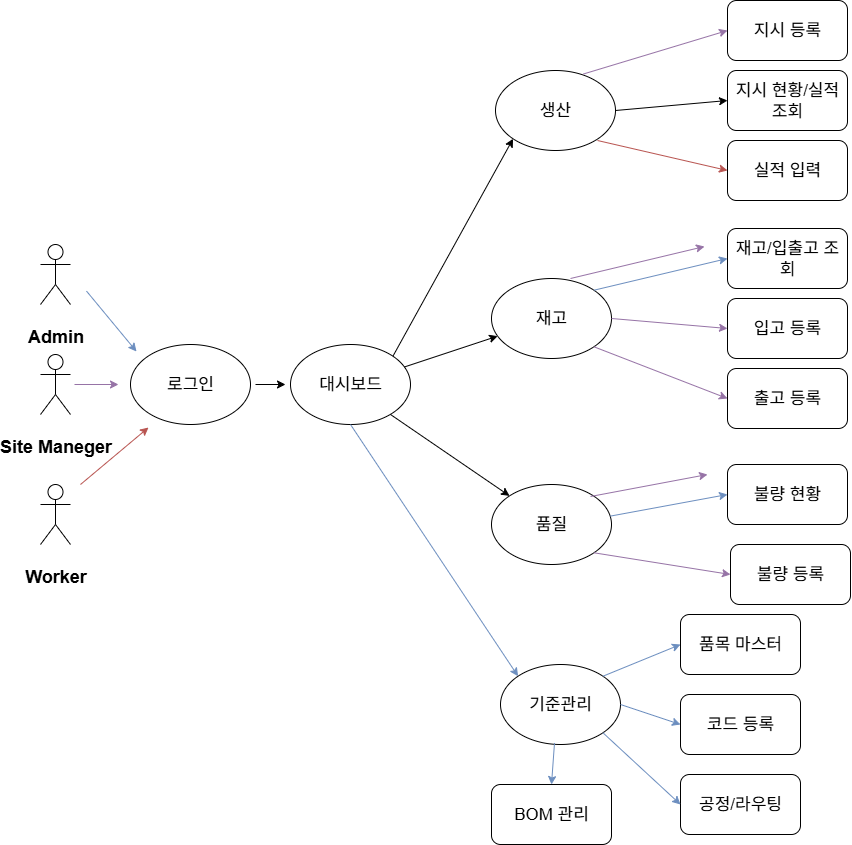

The diagram above was exported from draw.io. Its source (the exported page's mxGraphModel, read from the mxfile embedded in the PNG):
<mxGraphModel dx="1720" dy="1851" grid="1" gridSize="10" guides="1" tooltips="1" connect="1" arrows="1" fold="1" page="1" pageScale="1" pageWidth="1169" pageHeight="827" math="0" shadow="0">
  <root>
    <mxCell id="0" />
    <mxCell id="1" parent="0" />
    <mxCell id="Mdl6vM0N2pHwGud-_PBh-1" value="&lt;h2&gt;Admin&lt;/h2&gt;" style="shape=umlActor;verticalLabelPosition=bottom;verticalAlign=top;html=1;outlineConnect=0;" parent="1" vertex="1">
      <mxGeometry x="50" y="120" width="30" height="60" as="geometry" />
    </mxCell>
    <mxCell id="Mdl6vM0N2pHwGud-_PBh-2" value="&lt;h2&gt;Site Maneger&lt;/h2&gt;" style="shape=umlActor;verticalLabelPosition=bottom;verticalAlign=top;html=1;outlineConnect=0;" parent="1" vertex="1">
      <mxGeometry x="50" y="230" width="30" height="60" as="geometry" />
    </mxCell>
    <mxCell id="Mdl6vM0N2pHwGud-_PBh-3" value="&lt;h2&gt;Worker&lt;/h2&gt;" style="shape=umlActor;verticalLabelPosition=bottom;verticalAlign=top;html=1;outlineConnect=0;" parent="1" vertex="1">
      <mxGeometry x="50" y="360" width="30" height="60" as="geometry" />
    </mxCell>
    <mxCell id="Mdl6vM0N2pHwGud-_PBh-7" value="로그인" style="ellipse;whiteSpace=wrap;html=1;fontSize=17;" parent="1" vertex="1">
      <mxGeometry x="140" y="220" width="120" height="80" as="geometry" />
    </mxCell>
    <mxCell id="Mdl6vM0N2pHwGud-_PBh-9" value="" style="endArrow=classic;html=1;rounded=0;exitX=1;exitY=0.3333333333333333;exitDx=0;exitDy=0;exitPerimeter=0;fillColor=#e1d5e7;strokeColor=#9673a6;" parent="1" edge="1">
      <mxGeometry width="50" height="50" relative="1" as="geometry">
        <mxPoint x="84" y="260" as="sourcePoint" />
        <mxPoint x="128" y="260" as="targetPoint" />
      </mxGeometry>
    </mxCell>
    <mxCell id="Mdl6vM0N2pHwGud-_PBh-10" value="" style="endArrow=classic;html=1;rounded=0;exitX=1;exitY=0.3333333333333333;exitDx=0;exitDy=0;exitPerimeter=0;fillColor=#dae8fc;strokeColor=#6c8ebf;" parent="1" edge="1">
      <mxGeometry width="50" height="50" relative="1" as="geometry">
        <mxPoint x="96" y="166.57999999999998" as="sourcePoint" />
        <mxPoint x="146" y="227" as="targetPoint" />
      </mxGeometry>
    </mxCell>
    <mxCell id="Mdl6vM0N2pHwGud-_PBh-11" value="" style="endArrow=classic;html=1;rounded=0;fillColor=#f8cecc;strokeColor=#b85450;" parent="1" edge="1">
      <mxGeometry width="50" height="50" relative="1" as="geometry">
        <mxPoint x="90" y="360" as="sourcePoint" />
        <mxPoint x="158" y="303" as="targetPoint" />
      </mxGeometry>
    </mxCell>
    <mxCell id="Mdl6vM0N2pHwGud-_PBh-13" value="대시보드" style="ellipse;whiteSpace=wrap;html=1;fontSize=17;" parent="1" vertex="1">
      <mxGeometry x="300" y="220" width="120" height="80" as="geometry" />
    </mxCell>
    <mxCell id="Mdl6vM0N2pHwGud-_PBh-14" value="" style="endArrow=classic;html=1;rounded=0;entryX=0;entryY=0.5;entryDx=0;entryDy=0;fontSize=17;" parent="1" edge="1">
      <mxGeometry width="50" height="50" relative="1" as="geometry">
        <mxPoint x="265" y="260" as="sourcePoint" />
        <mxPoint x="295" y="260" as="targetPoint" />
      </mxGeometry>
    </mxCell>
    <mxCell id="Mdl6vM0N2pHwGud-_PBh-15" value="재고" style="ellipse;whiteSpace=wrap;html=1;fontSize=17;" parent="1" vertex="1">
      <mxGeometry x="501" y="154" width="120" height="80" as="geometry" />
    </mxCell>
    <mxCell id="Mdl6vM0N2pHwGud-_PBh-17" value="" style="endArrow=classic;html=1;rounded=0;fontSize=17;" parent="1" source="Mdl6vM0N2pHwGud-_PBh-13" target="Mdl6vM0N2pHwGud-_PBh-15" edge="1">
      <mxGeometry width="50" height="50" relative="1" as="geometry">
        <mxPoint x="426" y="261" as="sourcePoint" />
        <mxPoint x="456" y="261" as="targetPoint" />
      </mxGeometry>
    </mxCell>
    <mxCell id="Mdl6vM0N2pHwGud-_PBh-20" value="" style="endArrow=classic;html=1;rounded=0;exitX=1;exitY=0;exitDx=0;exitDy=0;entryX=0;entryY=1;entryDx=0;entryDy=0;fontSize=17;" parent="1" source="Mdl6vM0N2pHwGud-_PBh-13" target="Mdl6vM0N2pHwGud-_PBh-23" edge="1">
      <mxGeometry width="50" height="50" relative="1" as="geometry">
        <mxPoint x="563" y="219.9999999999999" as="sourcePoint" />
        <mxPoint x="564" y="140" as="targetPoint" />
      </mxGeometry>
    </mxCell>
    <mxCell id="Mdl6vM0N2pHwGud-_PBh-22" value="" style="endArrow=classic;html=1;rounded=0;fontSize=17;" parent="1" target="Mdl6vM0N2pHwGud-_PBh-24" edge="1">
      <mxGeometry width="50" height="50" relative="1" as="geometry">
        <mxPoint x="400" y="290" as="sourcePoint" />
        <mxPoint x="430" y="360" as="targetPoint" />
      </mxGeometry>
    </mxCell>
    <mxCell id="Mdl6vM0N2pHwGud-_PBh-23" value="생산" style="ellipse;whiteSpace=wrap;html=1;fontSize=17;" parent="1" vertex="1">
      <mxGeometry x="505" y="-54" width="120" height="80" as="geometry" />
    </mxCell>
    <mxCell id="Mdl6vM0N2pHwGud-_PBh-24" value="품질" style="ellipse;whiteSpace=wrap;html=1;fontSize=17;" parent="1" vertex="1">
      <mxGeometry x="501" y="360" width="120" height="80" as="geometry" />
    </mxCell>
    <mxCell id="Mdl6vM0N2pHwGud-_PBh-30" value="" style="endArrow=classic;html=1;rounded=0;entryX=0;entryY=0;entryDx=0;entryDy=0;exitX=0.5;exitY=1;exitDx=0;exitDy=0;fontSize=17;fillColor=#dae8fc;strokeColor=#6c8ebf;" parent="1" source="Mdl6vM0N2pHwGud-_PBh-13" target="Mdl6vM0N2pHwGud-_PBh-31" edge="1">
      <mxGeometry width="50" height="50" relative="1" as="geometry">
        <mxPoint x="340" y="300" as="sourcePoint" />
        <mxPoint x="320" y="330" as="targetPoint" />
        <Array as="points" />
      </mxGeometry>
    </mxCell>
    <mxCell id="Mdl6vM0N2pHwGud-_PBh-31" value="기준관리" style="ellipse;whiteSpace=wrap;html=1;fontSize=17;" parent="1" vertex="1">
      <mxGeometry x="510" y="540" width="120" height="80" as="geometry" />
    </mxCell>
    <mxCell id="Mdl6vM0N2pHwGud-_PBh-35" value="지시 등록" style="rounded=1;whiteSpace=wrap;html=1;fontSize=17;" parent="1" vertex="1">
      <mxGeometry x="737" y="-124" width="120" height="60" as="geometry" />
    </mxCell>
    <mxCell id="Mdl6vM0N2pHwGud-_PBh-36" value="" style="endArrow=classic;html=1;rounded=0;exitX=0.732;exitY=0.044;exitDx=0;exitDy=0;exitPerimeter=0;entryX=0;entryY=0.5;entryDx=0;entryDy=0;fillColor=#e1d5e7;strokeColor=#9673a6;fontSize=17;" parent="1" source="Mdl6vM0N2pHwGud-_PBh-23" target="Mdl6vM0N2pHwGud-_PBh-35" edge="1">
      <mxGeometry width="50" height="50" relative="1" as="geometry">
        <mxPoint x="687" y="-52" as="sourcePoint" />
        <mxPoint x="727" y="-74" as="targetPoint" />
      </mxGeometry>
    </mxCell>
    <mxCell id="Mdl6vM0N2pHwGud-_PBh-41" value="지시 현황/실적 조회" style="rounded=1;whiteSpace=wrap;html=1;fontSize=17;" parent="1" vertex="1">
      <mxGeometry x="737" y="-54" width="120" height="60" as="geometry" />
    </mxCell>
    <mxCell id="Mdl6vM0N2pHwGud-_PBh-42" value="실적 입력" style="rounded=1;whiteSpace=wrap;html=1;fontSize=17;" parent="1" vertex="1">
      <mxGeometry x="737" y="16" width="120" height="60" as="geometry" />
    </mxCell>
    <mxCell id="Mdl6vM0N2pHwGud-_PBh-44" value="" style="endArrow=classic;html=1;rounded=0;exitX=0.732;exitY=0.044;exitDx=0;exitDy=0;exitPerimeter=0;entryX=0;entryY=0.5;entryDx=0;entryDy=0;fillColor=#f8cecc;strokeColor=#b85450;fontSize=17;" parent="1" target="Mdl6vM0N2pHwGud-_PBh-42" edge="1">
      <mxGeometry width="50" height="50" relative="1" as="geometry">
        <mxPoint x="607" y="16" as="sourcePoint" />
        <mxPoint x="741" y="-8" as="targetPoint" />
      </mxGeometry>
    </mxCell>
    <mxCell id="Mdl6vM0N2pHwGud-_PBh-52" value="재고/입출고 조회" style="rounded=1;whiteSpace=wrap;html=1;fontSize=17;" parent="1" vertex="1">
      <mxGeometry x="737" y="104" width="120" height="60" as="geometry" />
    </mxCell>
    <mxCell id="Mdl6vM0N2pHwGud-_PBh-53" value="" style="endArrow=classic;html=1;rounded=0;entryX=0;entryY=0.5;entryDx=0;entryDy=0;exitX=1;exitY=0;exitDx=0;exitDy=0;fillColor=#dae8fc;strokeColor=#6c8ebf;fontSize=17;" parent="1" source="Mdl6vM0N2pHwGud-_PBh-15" target="Mdl6vM0N2pHwGud-_PBh-52" edge="1">
      <mxGeometry width="50" height="50" relative="1" as="geometry">
        <mxPoint x="610" y="164" as="sourcePoint" />
        <mxPoint x="727" y="154" as="targetPoint" />
      </mxGeometry>
    </mxCell>
    <mxCell id="Mdl6vM0N2pHwGud-_PBh-54" value="입고 등록" style="rounded=1;whiteSpace=wrap;html=1;fontSize=17;" parent="1" vertex="1">
      <mxGeometry x="737" y="174" width="120" height="60" as="geometry" />
    </mxCell>
    <mxCell id="Mdl6vM0N2pHwGud-_PBh-55" value="출고 등록" style="rounded=1;whiteSpace=wrap;html=1;fontSize=17;" parent="1" vertex="1">
      <mxGeometry x="737" y="244" width="120" height="60" as="geometry" />
    </mxCell>
    <mxCell id="Mdl6vM0N2pHwGud-_PBh-56" value="" style="endArrow=classic;html=1;rounded=0;exitX=1;exitY=0.5;exitDx=0;exitDy=0;fillColor=#e1d5e7;strokeColor=#9673a6;fontSize=17;" parent="1" source="Mdl6vM0N2pHwGud-_PBh-15" edge="1">
      <mxGeometry width="50" height="50" relative="1" as="geometry">
        <mxPoint x="625" y="214" as="sourcePoint" />
        <mxPoint x="737" y="204" as="targetPoint" />
      </mxGeometry>
    </mxCell>
    <mxCell id="Mdl6vM0N2pHwGud-_PBh-57" value="" style="endArrow=classic;html=1;rounded=0;exitX=1;exitY=1;exitDx=0;exitDy=0;entryX=0;entryY=0.5;entryDx=0;entryDy=0;fillColor=#e1d5e7;strokeColor=#9673a6;fontSize=17;" parent="1" source="Mdl6vM0N2pHwGud-_PBh-15" target="Mdl6vM0N2pHwGud-_PBh-55" edge="1">
      <mxGeometry width="50" height="50" relative="1" as="geometry">
        <mxPoint x="607" y="244" as="sourcePoint" />
        <mxPoint x="741" y="220" as="targetPoint" />
      </mxGeometry>
    </mxCell>
    <mxCell id="Mdl6vM0N2pHwGud-_PBh-60" value="불량 현황" style="rounded=1;whiteSpace=wrap;html=1;fontSize=17;" parent="1" vertex="1">
      <mxGeometry x="737" y="340" width="120" height="60" as="geometry" />
    </mxCell>
    <mxCell id="Mdl6vM0N2pHwGud-_PBh-61" value="불량 등록" style="rounded=1;whiteSpace=wrap;html=1;fontSize=17;" parent="1" vertex="1">
      <mxGeometry x="740" y="420" width="120" height="60" as="geometry" />
    </mxCell>
    <mxCell id="Mdl6vM0N2pHwGud-_PBh-62" value="" style="endArrow=classic;html=1;rounded=0;exitX=0.991;exitY=0.395;exitDx=0;exitDy=0;entryX=0;entryY=0.5;entryDx=0;entryDy=0;exitPerimeter=0;fillColor=#dae8fc;strokeColor=#6c8ebf;fontSize=17;" parent="1" source="Mdl6vM0N2pHwGud-_PBh-24" target="Mdl6vM0N2pHwGud-_PBh-60" edge="1">
      <mxGeometry width="50" height="50" relative="1" as="geometry">
        <mxPoint x="625" y="430" as="sourcePoint" />
        <mxPoint x="737" y="420" as="targetPoint" />
      </mxGeometry>
    </mxCell>
    <mxCell id="Mdl6vM0N2pHwGud-_PBh-65" value="" style="endArrow=classic;html=1;rounded=0;entryX=0;entryY=0.5;entryDx=0;entryDy=0;exitX=1;exitY=0.5;exitDx=0;exitDy=0;fontSize=18;fillColor=#dae8fc;strokeColor=#6c8ebf;" parent="1" source="Mdl6vM0N2pHwGud-_PBh-31" edge="1" target="weJQvrGNScav6L_reGjs-2">
      <mxGeometry width="50" height="50" relative="1" as="geometry">
        <mxPoint x="650" y="630" as="sourcePoint" />
        <mxPoint x="689.9999999999998" y="590" as="targetPoint" />
      </mxGeometry>
    </mxCell>
    <mxCell id="Mdl6vM0N2pHwGud-_PBh-69" value="" style="endArrow=classic;html=1;rounded=0;entryX=0;entryY=0.5;entryDx=0;entryDy=0;exitX=1;exitY=0;exitDx=0;exitDy=0;fillColor=#e1d5e7;strokeColor=#9673a6;fontSize=17;" parent="1" edge="1">
      <mxGeometry width="50" height="50" relative="1" as="geometry">
        <mxPoint x="580" y="154" as="sourcePoint" />
        <mxPoint x="714" y="122" as="targetPoint" />
      </mxGeometry>
    </mxCell>
    <mxCell id="Mdl6vM0N2pHwGud-_PBh-70" value="" style="endArrow=classic;html=1;rounded=0;exitX=0.991;exitY=0.395;exitDx=0;exitDy=0;entryX=0;entryY=0.5;entryDx=0;entryDy=0;exitPerimeter=0;fillColor=#e1d5e7;strokeColor=#9673a6;fontSize=17;" parent="1" edge="1">
      <mxGeometry width="50" height="50" relative="1" as="geometry">
        <mxPoint x="600" y="372" as="sourcePoint" />
        <mxPoint x="717" y="350" as="targetPoint" />
      </mxGeometry>
    </mxCell>
    <mxCell id="Mdl6vM0N2pHwGud-_PBh-71" value="" style="endArrow=classic;html=1;rounded=0;exitX=1;exitY=0.5;exitDx=0;exitDy=0;entryX=0;entryY=0.5;entryDx=0;entryDy=0;fontSize=17;" parent="1" source="Mdl6vM0N2pHwGud-_PBh-23" target="Mdl6vM0N2pHwGud-_PBh-41" edge="1">
      <mxGeometry width="50" height="50" relative="1" as="geometry">
        <mxPoint x="660" y="-20" as="sourcePoint" />
        <mxPoint x="790" y="10" as="targetPoint" />
      </mxGeometry>
    </mxCell>
    <mxCell id="weJQvrGNScav6L_reGjs-2" value="코드 등록" style="rounded=1;whiteSpace=wrap;html=1;fontSize=17;" parent="1" vertex="1">
      <mxGeometry x="690" y="570" width="120" height="60" as="geometry" />
    </mxCell>
    <mxCell id="pCVmlJkE5Hd5-fJSBHlN-1" value="" style="endArrow=classic;html=1;rounded=0;exitX=1;exitY=1;exitDx=0;exitDy=0;entryX=0;entryY=0.5;entryDx=0;entryDy=0;fillColor=#e1d5e7;strokeColor=#9673a6;fontSize=17;" edge="1" parent="1" source="Mdl6vM0N2pHwGud-_PBh-24" target="Mdl6vM0N2pHwGud-_PBh-61">
      <mxGeometry width="50" height="50" relative="1" as="geometry">
        <mxPoint x="650" y="462" as="sourcePoint" />
        <mxPoint x="767" y="440" as="targetPoint" />
      </mxGeometry>
    </mxCell>
    <mxCell id="pCVmlJkE5Hd5-fJSBHlN-2" value="공정/라우팅" style="rounded=1;whiteSpace=wrap;html=1;fontSize=17;" vertex="1" parent="1">
      <mxGeometry x="690" y="650" width="120" height="60" as="geometry" />
    </mxCell>
    <mxCell id="pCVmlJkE5Hd5-fJSBHlN-3" value="품목 마스터" style="rounded=1;whiteSpace=wrap;html=1;fontSize=17;" vertex="1" parent="1">
      <mxGeometry x="690" y="490" width="120" height="60" as="geometry" />
    </mxCell>
    <mxCell id="pCVmlJkE5Hd5-fJSBHlN-4" value="" style="endArrow=classic;html=1;rounded=0;entryX=0;entryY=0.5;entryDx=0;entryDy=0;exitX=1;exitY=0;exitDx=0;exitDy=0;fontSize=18;fillColor=#dae8fc;strokeColor=#6c8ebf;" edge="1" parent="1" source="Mdl6vM0N2pHwGud-_PBh-31" target="pCVmlJkE5Hd5-fJSBHlN-3">
      <mxGeometry width="50" height="50" relative="1" as="geometry">
        <mxPoint x="660" y="540" as="sourcePoint" />
        <mxPoint x="720" y="560" as="targetPoint" />
      </mxGeometry>
    </mxCell>
    <mxCell id="pCVmlJkE5Hd5-fJSBHlN-5" value="" style="endArrow=classic;html=1;rounded=0;entryX=0;entryY=0.5;entryDx=0;entryDy=0;exitX=1;exitY=1;exitDx=0;exitDy=0;fontSize=18;fillColor=#dae8fc;strokeColor=#6c8ebf;" edge="1" parent="1" source="Mdl6vM0N2pHwGud-_PBh-31" target="pCVmlJkE5Hd5-fJSBHlN-2">
      <mxGeometry width="50" height="50" relative="1" as="geometry">
        <mxPoint x="640" y="650" as="sourcePoint" />
        <mxPoint x="700" y="670" as="targetPoint" />
      </mxGeometry>
    </mxCell>
    <mxCell id="pCVmlJkE5Hd5-fJSBHlN-6" value="BOM 관리" style="rounded=1;whiteSpace=wrap;html=1;fontSize=17;" vertex="1" parent="1">
      <mxGeometry x="501" y="660" width="120" height="60" as="geometry" />
    </mxCell>
    <mxCell id="pCVmlJkE5Hd5-fJSBHlN-7" value="" style="endArrow=classic;html=1;rounded=0;entryX=0.5;entryY=0;entryDx=0;entryDy=0;exitX=0.45;exitY=0.981;exitDx=0;exitDy=0;fontSize=18;fillColor=#dae8fc;strokeColor=#6c8ebf;exitPerimeter=0;" edge="1" parent="1" source="Mdl6vM0N2pHwGud-_PBh-31" target="pCVmlJkE5Hd5-fJSBHlN-6">
      <mxGeometry width="50" height="50" relative="1" as="geometry">
        <mxPoint x="610" y="630" as="sourcePoint" />
        <mxPoint x="688" y="702" as="targetPoint" />
      </mxGeometry>
    </mxCell>
  </root>
</mxGraphModel>